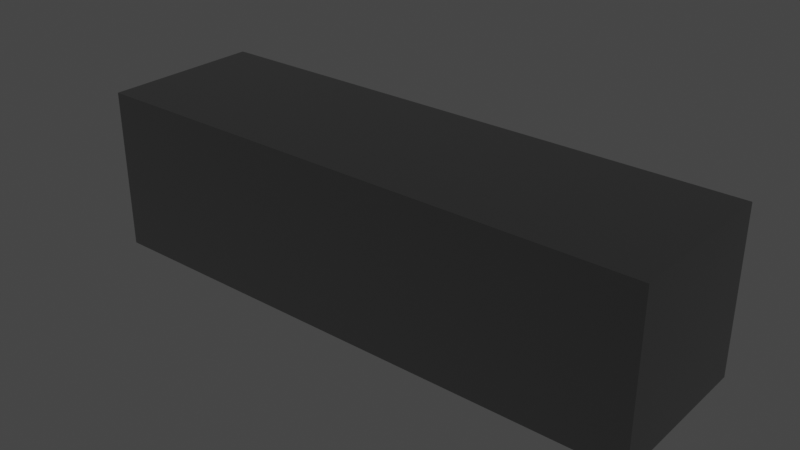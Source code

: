 # Source: DTJ_2.blend  (saved by Blender 3.4.6; exported with 4.5.12 LTS)
import bpy
from mathutils import Matrix  # noqa: F401  (used for matrix-valued properties, if any)

bpy.ops.wm.read_factory_settings(use_empty=True)
scene = bpy.context.scene
scene.name = 'Scene'

# ---- collections
col_dtj = bpy.data.collections.new('DTJ'); scene.collection.children.link(col_dtj)

# ---- materials (node trees are filled in below, after node groups)
mat_diffuse_0_003 = bpy.data.materials.new('diffuse_0.003')
mat_diffuse_0_003.use_transparent_shadow = False
mat_diffuse_0_003.diffuse_color = (0.0, 0.0, 0.0, 1.0)
mat_diffuse_0_003.roughness = 1.0

# ---- material node trees
mat_diffuse_0_003.use_nodes = True; mat_diffuse_0_003.node_tree.nodes.clear()
_N = mat_diffuse_0_003.node_tree.nodes; _L = mat_diffuse_0_003.node_tree.links
n0 = _N.new('ShaderNodeBsdfPrincipled'); n0.name = 'Principled BSDF'; n0.location = (0, 300)
n0.distribution = 'GGX'
n0.subsurface_method = 'RANDOM_WALK_SKIN'
n0.inputs[0].default_value = (0.0, 0.0, 0.0, 1.0)
n0.inputs[2].default_value = 1.0
n0.inputs[3].default_value = 1.45
n0.inputs[13].default_value = 1.0
n0.inputs[27].default_value = (0.0, 0.0, 0.0, 1.0)
n0.inputs[28].default_value = 1.0
n1 = _N.new('ShaderNodeOutputMaterial'); n1.name = 'Material Output'; n1.location = (280, 300)
_L.new(n0.outputs[0], n1.inputs[0])
n1.is_active_output = True

# ---- world
world_world = bpy.data.worlds.new('World'); scene.world = world_world
world_world.use_nodes = True; world_world.node_tree.nodes.clear()
_N = world_world.node_tree.nodes; _L = world_world.node_tree.links
n0 = _N.new('ShaderNodeOutputWorld'); n0.name = 'World Output'; n0.location = (300, 300)
n1 = _N.new('ShaderNodeBackground'); n1.name = 'Background'; n1.location = (10, 300)
n1.inputs[0].default_value = (0.05088, 0.05088, 0.05088, 1.0)
_L.new(n1.outputs[0], n0.inputs[0])
n0.is_active_output = True
world_world.color = (0.05088, 0.05088, 0.05088)
world_world.use_sun_shadow = False
world_world.sun_shadow_jitter_overblur = 0.0

# ---- meshes
me_object_1_003 = bpy.data.meshes.new('object_1.003')
me_object_1_003.from_pydata([(140.0, 0.0, 0.0), (140.0, 40.0, 0.0), (70.0, 0.0, 0.0), (70.0, 40.0, 0.0), (105.0, 0.0, 0.0), (105.0, 40.0, 0.0), (140.0, 20.0, 0.0), (70.0, 20.0, 0.0), (70.0, 0.0, 0.0), (70.0, 40.0, 0.0), (70.0, 0.0, -15.0), (70.0, 40.0, -15.0), (70.0, 20.0, 0.0), (70.0, 20.0, -15.0), (70.0, 0.0, -40.0), (70.0, 40.0, -40.0), (140.0, 0.0, -40.0), (140.0, 40.0, -40.0), (105.0, 0.0, -40.0), (105.0, 40.0, -40.0), (70.0, 20.0, -40.0), (140.0, 20.0, -40.0), (140.0, 0.0, -40.0), (140.0, 40.0, -40.0), (140.0, 0.0, 0.0), (140.0, 40.0, 0.0), (140.0, 0.0, -20.0), (140.0, 40.0, -20.0), (140.0, 20.0, 0.0), (140.0, 20.0, -40.0), (140.0, 0.0, 0.0), (70.0, 0.0, 0.0), (140.0, 0.0, -40.0), (70.0, 0.0, -40.0), (105.0, 0.0, 0.0), (70.0, 0.0, -15.0), (105.0, 0.0, -40.0), (140.0, 0.0, -20.0), (70.0, 0.0, -25.0), (85.0, 0.0, -30.0), (85.0, 0.0, -10.0), (70.0, 40.0, -25.0), (85.0, 40.0, -30.0), (70.0, 0.0, -25.0), (85.0, 0.0, -30.0), (85.0, 20.0, -30.0), (70.0, 20.0, -25.0), (85.0, 40.0, -30.0), (85.0, 40.0, -10.0), (85.0, 0.0, -30.0), (85.0, 0.0, -10.0), (85.0, 20.0, -30.0), (85.0, 20.0, -10.0), (85.0, 40.0, -10.0), (70.0, 40.0, -15.0), (85.0, 0.0, -10.0), (70.0, 0.0, -15.0), (85.0, 20.0, -10.0), (70.0, 20.0, -15.0), (70.0, 0.0, -25.0), (70.0, 40.0, -25.0), (70.0, 0.0, -40.0), (70.0, 40.0, -40.0), (70.0, 20.0, -40.0), (70.0, 20.0, -25.0), (140.0, 40.0, 0.0), (140.0, 40.0, -40.0), (70.0, 40.0, 0.0), (70.0, 40.0, -40.0), (105.0, 40.0, 0.0), (70.0, 40.0, -15.0), (105.0, 40.0, -40.0), (140.0, 40.0, -20.0), (85.0, 40.0, -30.0), (70.0, 40.0, -25.0), (85.0, 40.0, -10.0)], [], [(6, 4, 0), (6, 1, 5), (13, 10, 8), (11, 13, 12), (7, 5, 3), (2, 4, 7), (13, 8, 12), (11, 12, 9), (20, 18, 14), (20, 15, 19), (5, 4, 6), (5, 7, 4), (21, 19, 17), (16, 18, 21), (29, 26, 22), (29, 23, 27), (19, 18, 20), (19, 21, 18), (28, 27, 25), (24, 26, 28), (37, 34, 40), (35, 40, 31), (34, 31, 40), (30, 34, 37), (36, 32, 37), (39, 36, 37), (33, 39, 38), (36, 39, 33), (37, 40, 39), (41, 45, 42), (44, 46, 43), (47, 52, 48), (50, 51, 49), (53, 58, 54), (56, 57, 55), (63, 59, 64), (62, 64, 60), (72, 69, 65), (66, 71, 72), (72, 71, 73), (75, 69, 72), (70, 67, 75), (69, 75, 67), (68, 74, 73), (71, 68, 73), (72, 73, 75), (27, 26, 29), (41, 46, 45), (44, 45, 46), (47, 51, 52), (50, 52, 51), (53, 57, 58), (56, 58, 57), (63, 61, 59), (62, 63, 64), (27, 28, 26)])
_uv = me_object_1_003.uv_layers.new(name='UVMap')
_uv.uv.foreach_set('vector', [0.0, 0.6, 0.2326, 0.4667, 0.0, 0.4667, 0.0, 0.6, 0.0, 0.7333, 0.2326, 0.7333, 0.2136, 0.1333, 0.2136, 0.0, 0.1136, 0.0, 0.2136, 0.2667, 0.2136, 0.1333, 0.1136, 0.1333, 0.4652, 0.6, 0.2326, 0.7333, 0.4652, 0.7333, 0.4652, 0.4667, 0.2326, 0.4667, 0.4652, 0.6, 0.2136, 0.1333, 0.1136, 0.0, 0.1136, 0.1333, 0.2136, 0.2667, 0.1136, 0.1333, 0.1136, 0.2667, 0.8659, 0.0, 0.9985, 0.2326, 0.9985, 0.0, 0.8659, 0.0, 0.7333, 0.0, 0.7333, 0.2326, 0.2326, 0.7333, 0.2326, 0.4667, 0.0, 0.6, 0.2326, 0.7333, 0.4652, 0.6, 0.2326, 0.4667, 0.8659, 0.4652, 0.7333, 0.2326, 0.7333, 0.4652, 0.9985, 0.4652, 0.9985, 0.2326, 0.8659, 0.4652, 0.5993, 0.6222, 0.7319, 0.7556, 0.7319, 0.6222, 0.5993, 0.6222, 0.4667, 0.6222, 0.4667, 0.7556, 0.7333, 0.2326, 0.9985, 0.2326, 0.8659, 0.0, 0.7333, 0.2326, 0.8659, 0.4652, 0.9985, 0.2326, 0.5993, 0.8889, 0.4667, 0.7556, 0.4667, 0.8889, 0.7319, 0.8889, 0.7319, 0.7556, 0.5993, 0.8889, 0.5993, 0.0, 0.4667, 0.2326, 0.533, 0.3655, 0.5661, 0.4652, 0.533, 0.3655, 0.4667, 0.4652, 0.4667, 0.2326, 0.4667, 0.4652, 0.533, 0.3655, 0.4667, 0.0, 0.4667, 0.2326, 0.5993, 0.0, 0.7319, 0.2326, 0.7319, 0.0, 0.5993, 0.0, 0.6656, 0.3655, 0.7319, 0.2326, 0.5993, 0.0, 0.7319, 0.4652, 0.6656, 0.3655, 0.6324, 0.4652, 0.7319, 0.2326, 0.6656, 0.3655, 0.7319, 0.4652, 0.5993, 0.0, 0.533, 0.3655, 0.6656, 0.3655, 0.4523, 0.0, 0.3469, 0.1333, 0.3469, 0.0, 0.3469, 0.2667, 0.4523, 0.1333, 0.4523, 0.2667, 0.4667, 0.4667, 0.5993, 0.6, 0.4667, 0.6, 0.7319, 0.6, 0.5993, 0.4667, 0.7319, 0.4667, 0.3326, 0.0, 0.2272, 0.1333, 0.2272, 0.0, 0.2272, 0.2667, 0.3326, 0.1333, 0.3326, 0.2667, 0.1, 0.1333, 0.0, 0.0, 0.0, 0.1333, 0.1, 0.2667, 0.0, 0.1333, 0.0, 0.2667, 0.8659, 0.4667, 0.9985, 0.6993, 0.9985, 0.4667, 0.7333, 0.4667, 0.7333, 0.6993, 0.8659, 0.4667, 0.8659, 0.4667, 0.7333, 0.6993, 0.7996, 0.8322, 0.9322, 0.8322, 0.9985, 0.6993, 0.8659, 0.4667, 0.8991, 0.9319, 0.9985, 0.9319, 0.9322, 0.8322, 0.9985, 0.6993, 0.9322, 0.8322, 0.9985, 0.9319, 0.7333, 0.9319, 0.8328, 0.9319, 0.7996, 0.8322, 0.7333, 0.6993, 0.7333, 0.9319, 0.7996, 0.8322, 0.8659, 0.4667, 0.7996, 0.8322, 0.9322, 0.8322, 0.4667, 0.7556, 0.7319, 0.7556, 0.5993, 0.6222, 0.4523, 0.0, 0.4523, 0.1333, 0.3469, 0.1333, 0.3469, 0.2667, 0.3469, 0.1333, 0.4523, 0.1333, 0.4667, 0.4667, 0.5993, 0.4667, 0.5993, 0.6, 0.7319, 0.6, 0.5993, 0.6, 0.5993, 0.4667, 0.3326, 0.0, 0.3326, 0.1333, 0.2272, 0.1333, 0.2272, 0.2667, 0.2272, 0.1333, 0.3326, 0.1333, 0.1, 0.1333, 0.1, 0.0, 0.0, 0.0, 0.1, 0.2667, 0.1, 0.1333, 0.0, 0.1333, 0.4667, 0.7556, 0.5993, 0.8889, 0.7319, 0.7556])
me_object_1_003.materials.append(mat_diffuse_0_003)
me_object_1_003.update()
me_object_1_003.normals_split_custom_set([tuple(v) for v in zip(*[iter([0.0, 0.0, 1.0, 0.0, 0.0, 1.0, 0.0, 0.0, 1.0, 0.0, 0.0, 1.0, 0.0, 0.0, 1.0, 0.0, 0.0, 1.0, -1.0, 0.0, 0.0, -1.0, 0.0, 0.0, -1.0, 0.0, 0.0, -1.0, 0.0, 0.0, -1.0, 0.0, 0.0, -1.0, 0.0, 0.0, 0.0, 0.0, 1.0, 0.0, 0.0, 1.0, 0.0, 0.0, 1.0, 0.0, 0.0, 1.0, 0.0, 0.0, 1.0, 0.0, 0.0, 1.0, -1.0, 0.0, 0.0, -1.0, 0.0, 0.0, -1.0, 0.0, 0.0, -1.0, 0.0, 0.0, -1.0, 0.0, 0.0, -1.0, 0.0, 0.0, 0.0, 0.0, -1.0, 0.0, 0.0, -1.0, 0.0, 0.0, -1.0, 0.0, 0.0, -1.0, 0.0, 0.0, -1.0, 0.0, 0.0, -1.0, 0.0, 0.0, 1.0, 0.0, 0.0, 1.0, 0.0, 0.0, 1.0, 0.0, 0.0, 1.0, 0.0, 0.0, 1.0, 0.0, 0.0, 1.0, 0.0, 0.0, -1.0, 0.0, 0.0, -1.0, 0.0, 0.0, -1.0, 0.0, 0.0, -1.0, 0.0, 0.0, -1.0, 0.0, 0.0, -1.0, 1.0, 0.0, 0.0, 1.0, 0.0, 0.0, 1.0, 0.0, 0.0, 1.0, 0.0, 0.0, 1.0, 0.0, 0.0, 1.0, 0.0, 0.0, 0.0, 0.0, -1.0, 0.0, 0.0, -1.0, 0.0, 0.0, -1.0, 0.0, 0.0, -1.0, 0.0, 0.0, -1.0, 0.0, 0.0, -1.0, 1.0, 0.0, 0.0, 1.0, 0.0, 0.0, 1.0, 0.0, 0.0, 1.0, 0.0, 0.0, 1.0, 0.0, 0.0, 1.0, 0.0, 0.0, 0.0, -1.0, 0.0, 0.0, -1.0, 0.0, 0.0, -1.0, 0.0, 0.0, -1.0, 0.0, 0.0, -1.0, 0.0, 0.0, -1.0, 0.0, 0.0, -1.0, 0.0, 0.0, -1.0, 0.0, 0.0, -1.0, 0.0, 0.0, -1.0, 0.0, 0.0, -1.0, 0.0, 0.0, -1.0, 0.0, 0.0, -1.0, 0.0, 0.0, -1.0, 0.0, 0.0, -1.0, 0.0, 0.0, -1.0, 0.0, 0.0, -1.0, 0.0, 0.0, -1.0, 0.0, 0.0, -1.0, 0.0, 0.0, -1.0, 0.0, 0.0, -1.0, 0.0, 0.0, -1.0, 0.0, 0.0, -1.0, 0.0, 0.0, -1.0, 0.0, 0.0, -1.0, 0.0, 0.0, -1.0, 0.0, 0.0, -1.0, 0.0, 0.3162, 0.0, 0.9487, 0.3162, 0.0, 0.9487, 0.3162, 0.0, 0.9487, 0.3162, 0.0, 0.9487, 0.3162, 0.0, 0.9487, 0.3162, 0.0, 0.9487, -1.0, 0.0, 0.0, -1.0, 0.0, 0.0, -1.0, 0.0, 0.0, -1.0, 0.0, 0.0, -1.0, 0.0, 0.0, -1.0, 0.0, 0.0, 0.3162, 0.0, -0.9487, 0.3162, 0.0, -0.9487, 0.3162, 0.0, -0.9487, 0.3162, 0.0, -0.9487, 0.3162, 0.0, -0.9487, 0.3162, 0.0, -0.9487, -1.0, 0.0, 0.0, -1.0, 0.0, 0.0, -1.0, 0.0, 0.0, -1.0, 0.0, 0.0, -1.0, 0.0, 0.0, -1.0, 0.0, 0.0, 0.0, 1.0, 0.0, 0.0, 1.0, 0.0, 0.0, 1.0, 0.0, 0.0, 1.0, 0.0, 0.0, 1.0, 0.0, 0.0, 1.0, 0.0, 0.0, 1.0, 0.0, 0.0, 1.0, 0.0, 0.0, 1.0, 0.0, 0.0, 1.0, 0.0, 0.0, 1.0, 0.0, 0.0, 1.0, 0.0, 0.0, 1.0, 0.0, 0.0, 1.0, 0.0, 0.0, 1.0, 0.0, 0.0, 1.0, 0.0, 0.0, 1.0, 0.0, 0.0, 1.0, 0.0, 0.0, 1.0, 0.0, 0.0, 1.0, 0.0, 0.0, 1.0, 0.0, 0.0, 1.0, 0.0, 0.0, 1.0, 0.0, 0.0, 1.0, 0.0, 0.0, 1.0, 0.0, 0.0, 1.0, 0.0, 0.0, 1.0, 0.0, 1.0, 0.0, 0.0, 1.0, 0.0, 0.0, 1.0, 0.0, 0.0, 0.3162, 0.0, 0.9487, 0.3162, 0.0, 0.9487, 0.3162, 0.0, 0.9487, 0.3162, 0.0, 0.9487, 0.3162, 0.0, 0.9487, 0.3162, 0.0, 0.9487, -1.0, 0.0, 0.0, -1.0, 0.0, 0.0, -1.0, 0.0, 0.0, -1.0, 0.0, 0.0, -1.0, 0.0, 0.0, -1.0, 0.0, 0.0, 0.3162, 0.0, -0.9487, 0.3162, 0.0, -0.9487, 0.3162, 0.0, -0.9487, 0.3162, 0.0, -0.9487, 0.3162, 0.0, -0.9487, 0.3162, 0.0, -0.9487, -1.0, 0.0, 0.0, -1.0, 0.0, 0.0, -1.0, 0.0, 0.0, -1.0, 0.0, 0.0, -1.0, 0.0, 0.0, -1.0, 0.0, 0.0, 1.0, 0.0, 0.0, 1.0, 0.0, 0.0, 1.0, 0.0, 0.0])] * 3)])
me_object_2_003 = bpy.data.meshes.new('object_2.003')
me_object_2_003.from_pydata([(85.0, 40.0, -30.0), (85.0, 40.0, -20.0), (85.0, 40.0, -10.0), (70.0, 40.0, -15.0), (70.0, 40.0, -25.0), (77.5, 40.0, -27.5), (77.5, 40.0, -12.5), (70.0, 40.0, -25.0), (85.0, 40.0, -30.0), (70.0, 0.0, -25.0), (85.0, 0.0, -30.0), (70.0, 20.0, -25.0), (77.5, 0.0, -27.5), (85.0, 20.0, -30.0), (77.5, 40.0, -27.5), (85.0, 40.0, -30.0), (85.0, 40.0, -10.0), (85.0, 0.0, -30.0), (85.0, 0.0, -10.0), (85.0, 40.0, -20.0), (85.0, 0.0, -20.0), (85.0, 20.0, -10.0), (85.0, 20.0, -30.0), (85.0, 40.0, -10.0), (70.0, 40.0, -15.0), (85.0, 0.0, -10.0), (70.0, 0.0, -15.0), (85.0, 20.0, -10.0), (77.5, 0.0, -12.5), (70.0, 20.0, -15.0), (77.5, 40.0, -12.5), (70.0, 0.0, -25.0), (77.5, 0.0, -27.5), (85.0, 0.0, -30.0), (85.0, 0.0, -20.0), (85.0, 0.0, -10.0), (77.5, 0.0, -12.5), (70.0, 0.0, -15.0), (0.0, 0.0, 0.0), (0.0, 40.0, 0.0), (70.0, 0.0, 0.0), (70.0, 40.0, 0.0), (35.0, 0.0, 0.0), (35.0, 40.0, 0.0), (0.0, 20.0, 0.0), (70.0, 20.0, 0.0), (70.0, 0.0, 0.0), (70.0, 40.0, 0.0), (70.0, 0.0, -15.0), (70.0, 40.0, -15.0), (70.0, 20.0, -15.0), (70.0, 20.0, 0.0), (70.0, 0.0, -40.0), (70.0, 40.0, -40.0), (0.0, 0.0, -40.0), (0.0, 40.0, -40.0), (35.0, 0.0, -40.0), (35.0, 40.0, -40.0), (70.0, 20.0, -40.0), (0.0, 20.0, -40.0), (0.0, 0.0, -40.0), (0.0, 40.0, -40.0), (0.0, 0.0, 0.0), (0.0, 40.0, 0.0), (0.0, 0.0, -20.0), (0.0, 40.0, -20.0), (0.0, 20.0, 0.0), (0.0, 20.0, -40.0), (0.0, 0.0, 0.0), (70.0, 0.0, 0.0), (0.0, 0.0, -40.0), (70.0, 0.0, -40.0), (70.0, 0.0, -25.0), (70.0, 0.0, -15.0), (35.0, 0.0, -40.0), (35.0, 0.0, 0.0), (0.0, 0.0, -20.0), (0.0, 40.0, 0.0), (0.0, 40.0, -40.0), (70.0, 40.0, 0.0), (70.0, 40.0, -40.0), (70.0, 40.0, -15.0), (70.0, 40.0, -25.0), (35.0, 40.0, -40.0), (0.0, 40.0, -20.0), (35.0, 40.0, 0.0), (70.0, 0.0, -25.0), (70.0, 40.0, -25.0), (70.0, 0.0, -40.0), (70.0, 40.0, -40.0), (70.0, 20.0, -25.0), (70.0, 20.0, -40.0)], [], [(6, 4, 3), (5, 6, 1), (1, 6, 2), (0, 5, 1), (14, 11, 7), (14, 8, 13), (13, 11, 14), (13, 12, 11), (9, 11, 12), (19, 22, 15), (19, 16, 21), (20, 22, 19), (19, 21, 20), (20, 21, 18), (17, 22, 20), (30, 27, 23), (30, 24, 29), (29, 27, 30), (29, 28, 27), (25, 27, 28), (31, 36, 37), (32, 34, 36), (34, 35, 36), (33, 34, 32), (44, 38, 42), (44, 43, 39), (45, 44, 42), (44, 45, 43), (45, 41, 43), (40, 45, 42), (46, 50, 51), (51, 49, 47), (58, 52, 56), (58, 57, 53), (59, 58, 56), (58, 59, 57), (59, 55, 57), (54, 59, 56), (67, 60, 64), (67, 65, 61), (66, 67, 64), (67, 66, 65), (66, 63, 65), (62, 66, 64), (74, 73, 75), (75, 73, 69), (76, 75, 68), (74, 76, 70), (71, 72, 74), (76, 74, 75), (84, 77, 85), (84, 83, 78), (83, 84, 85), (85, 82, 83), (80, 83, 82), (79, 81, 85), (86, 91, 90), (90, 89, 87), (6, 5, 4), (13, 10, 12), (29, 26, 28), (31, 32, 36), (46, 48, 50), (51, 50, 49), (74, 72, 73), (85, 81, 82), (86, 88, 91), (90, 91, 89)])
_uv = me_object_2_003.uv_layers.new(name='UVMap')
_uv.uv.foreach_set('vector', [0.2642, 0.6042, 0.3415, 0.5578, 0.2797, 0.5578, 0.357, 0.6042, 0.2642, 0.6042, 0.3106, 0.6506, 0.3106, 0.6506, 0.2642, 0.6042, 0.2487, 0.6506, 0.3725, 0.6506, 0.357, 0.6042, 0.3106, 0.6506, 0.9504, 0.464, 0.9985, 0.5878, 0.9985, 0.464, 0.9504, 0.464, 0.9022, 0.464, 0.9022, 0.5878, 0.9022, 0.5878, 0.9985, 0.5878, 0.9504, 0.464, 0.9022, 0.5878, 0.9504, 0.7115, 0.9985, 0.5878, 0.9985, 0.7115, 0.9985, 0.5878, 0.9504, 0.7115, 0.7417, 0.464, 0.8029, 0.5878, 0.8029, 0.464, 0.7417, 0.464, 0.6806, 0.464, 0.6806, 0.5878, 0.7417, 0.7115, 0.8029, 0.5878, 0.7417, 0.464, 0.7417, 0.464, 0.6806, 0.5878, 0.7417, 0.7115, 0.7417, 0.7115, 0.6806, 0.5878, 0.6806, 0.7115, 0.8029, 0.7115, 0.8029, 0.5878, 0.7417, 0.7115, 0.8525, 0.464, 0.9007, 0.5878, 0.9007, 0.464, 0.8525, 0.464, 0.8043, 0.464, 0.8043, 0.5878, 0.8043, 0.5878, 0.9007, 0.5878, 0.8525, 0.464, 0.8043, 0.5878, 0.8525, 0.7115, 0.9007, 0.5878, 0.9007, 0.7115, 0.9007, 0.5878, 0.8525, 0.7115, 0.3415, 0.434, 0.2642, 0.4804, 0.2797, 0.434, 0.357, 0.4804, 0.3106, 0.5268, 0.2642, 0.4804, 0.3106, 0.5268, 0.2487, 0.5268, 0.2642, 0.4804, 0.3725, 0.5268, 0.3106, 0.5268, 0.357, 0.4804, 0.123, 0.4331, 0.246, 0.4331, 0.246, 0.6497, 0.123, 0.4331, 0.0, 0.6497, 0.0, 0.4331, 0.123, 0.8662, 0.123, 0.4331, 0.246, 0.6497, 0.123, 0.4331, 0.123, 0.8662, 0.0, 0.6497, 0.123, 0.8662, 0.0, 0.8662, 0.0, 0.6497, 0.246, 0.8662, 0.123, 0.8662, 0.246, 0.6497, 0.5517, 0.4331, 0.6445, 0.5561, 0.5517, 0.5561, 0.5517, 0.5561, 0.6445, 0.6791, 0.5517, 0.6791, 0.2475, 0.8036, 0.2475, 0.6806, 0.4633, 0.6806, 0.2475, 0.8036, 0.4633, 0.9266, 0.2475, 0.9266, 0.6791, 0.8036, 0.2475, 0.8036, 0.4633, 0.6806, 0.2475, 0.8036, 0.6791, 0.8036, 0.4633, 0.9266, 0.6791, 0.8036, 0.6791, 0.9266, 0.4633, 0.9266, 0.6791, 0.6806, 0.6791, 0.8036, 0.4633, 0.6806, 0.8043, 0.0, 0.9281, 0.0, 0.9281, 0.1237, 0.8043, 0.0, 0.6806, 0.1237, 0.6806, 0.0, 0.8043, 0.2475, 0.8043, 0.0, 0.9281, 0.1237, 0.8043, 0.0, 0.8043, 0.2475, 0.6806, 0.1237, 0.8043, 0.2475, 0.6806, 0.2475, 0.6806, 0.1237, 0.9281, 0.2475, 0.8043, 0.2475, 0.9281, 0.1237, 0.5878, 0.2158, 0.4331, 0.4316, 0.3403, 0.2158, 0.3403, 0.2158, 0.4331, 0.4316, 0.3403, 0.4316, 0.464, 0.0, 0.3403, 0.2158, 0.3403, 0.0, 0.5878, 0.2158, 0.464, 0.0, 0.5878, 0.0, 0.5878, 0.4316, 0.495, 0.4316, 0.5878, 0.2158, 0.464, 0.0, 0.5878, 0.2158, 0.3403, 0.2158, 0.1237, 0.0, 0.2475, 0.0, 0.2475, 0.2158, 0.1237, 0.0, 0.0, 0.2158, 0.0, 0.0, 0.0, 0.2158, 0.1237, 0.0, 0.2475, 0.2158, 0.2475, 0.2158, 0.09281, 0.4316, 0.0, 0.2158, 0.0, 0.4316, 0.0, 0.2158, 0.09281, 0.4316, 0.2475, 0.4316, 0.1547, 0.4316, 0.2475, 0.2158, 0.4228, 0.4331, 0.5156, 0.5561, 0.4228, 0.5561, 0.4228, 0.5561, 0.5156, 0.6791, 0.4228, 0.6791, 0.2642, 0.6042, 0.357, 0.6042, 0.3415, 0.5578, 0.9022, 0.5878, 0.9022, 0.7115, 0.9504, 0.7115, 0.8043, 0.5878, 0.8043, 0.7115, 0.8525, 0.7115, 0.3415, 0.434, 0.357, 0.4804, 0.2642, 0.4804, 0.5517, 0.4331, 0.6445, 0.4331, 0.6445, 0.5561, 0.5517, 0.5561, 0.6445, 0.5561, 0.6445, 0.6791, 0.5878, 0.2158, 0.495, 0.4316, 0.4331, 0.4316, 0.2475, 0.2158, 0.1547, 0.4316, 0.09281, 0.4316, 0.4228, 0.4331, 0.5156, 0.4331, 0.5156, 0.5561, 0.4228, 0.5561, 0.5156, 0.5561, 0.5156, 0.6791])
me_object_2_003.materials.append(mat_diffuse_0_003)
me_object_2_003.update()
me_object_2_003.normals_split_custom_set([tuple(v) for v in zip(*[iter([0.0, 1.0, 0.0, 0.0, 1.0, 0.0, 0.0, 1.0, 0.0, 0.0, 1.0, 0.0, 0.0, 1.0, 0.0, 0.0, 1.0, 0.0, 0.0, 1.0, 0.0, 0.0, 1.0, 0.0, 0.0, 1.0, 0.0, 0.0, 1.0, 0.0, 0.0, 1.0, 0.0, 0.0, 1.0, 0.0, -0.3162, 0.0, -0.9487, -0.3162, 0.0, -0.9487, -0.3162, 0.0, -0.9487, -0.3162, 0.0, -0.9487, -0.3162, 0.0, -0.9487, -0.3162, 0.0, -0.9487, -0.3162, 0.0, -0.9487, -0.3162, 0.0, -0.9487, -0.3162, 0.0, -0.9487, -0.3162, 0.0, -0.9487, -0.3162, 0.0, -0.9487, -0.3162, 0.0, -0.9487, -0.3162, 0.0, -0.9487, -0.3162, 0.0, -0.9487, -0.3162, 0.0, -0.9487, 1.0, 0.0, 0.0, 1.0, 0.0, 0.0, 1.0, 0.0, 0.0, 1.0, 0.0, 0.0, 1.0, 0.0, 0.0, 1.0, 0.0, 0.0, 1.0, 0.0, 0.0, 1.0, 0.0, 0.0, 1.0, 0.0, 0.0, 1.0, 0.0, 0.0, 1.0, 0.0, 0.0, 1.0, 0.0, 0.0, 1.0, 0.0, 0.0, 1.0, 0.0, 0.0, 1.0, 0.0, 0.0, 1.0, 0.0, 0.0, 1.0, 0.0, 0.0, 1.0, 0.0, 0.0, -0.3162, 0.0, 0.9487, -0.3162, 0.0, 0.9487, -0.3162, 0.0, 0.9487, -0.3162, 0.0, 0.9487, -0.3162, 0.0, 0.9487, -0.3162, 0.0, 0.9487, -0.3162, 0.0, 0.9487, -0.3162, 0.0, 0.9487, -0.3162, 0.0, 0.9487, -0.3162, 0.0, 0.9487, -0.3162, 0.0, 0.9487, -0.3162, 0.0, 0.9487, -0.3162, 0.0, 0.9487, -0.3162, 0.0, 0.9487, -0.3162, 0.0, 0.9487, 0.0, -1.0, 0.0, 0.0, -1.0, 0.0, 0.0, -1.0, 0.0, 0.0, -1.0, 0.0, 0.0, -1.0, 0.0, 0.0, -1.0, 0.0, 0.0, -1.0, 0.0, 0.0, -1.0, 0.0, 0.0, -1.0, 0.0, 0.0, -1.0, 0.0, 0.0, -1.0, 0.0, 0.0, -1.0, 0.0, 0.0, 0.0, 1.0, 0.0, 0.0, 1.0, 0.0, 0.0, 1.0, 0.0, 0.0, 1.0, 0.0, 0.0, 1.0, 0.0, 0.0, 1.0, 0.0, 0.0, 1.0, 0.0, 0.0, 1.0, 0.0, 0.0, 1.0, 0.0, 0.0, 1.0, 0.0, 0.0, 1.0, 0.0, 0.0, 1.0, 0.0, 0.0, 1.0, 0.0, 0.0, 1.0, 0.0, 0.0, 1.0, 0.0, 0.0, 1.0, 0.0, 0.0, 1.0, 0.0, 0.0, 1.0, 1.0, 0.0, 0.0, 1.0, 0.0, 0.0, 1.0, 0.0, 0.0, 1.0, 0.0, 0.0, 1.0, 0.0, 0.0, 1.0, 0.0, 0.0, 0.0, 0.0, -1.0, 0.0, 0.0, -1.0, 0.0, 0.0, -1.0, 0.0, 0.0, -1.0, 0.0, 0.0, -1.0, 0.0, 0.0, -1.0, 0.0, 0.0, -1.0, 0.0, 0.0, -1.0, 0.0, 0.0, -1.0, 0.0, 0.0, -1.0, 0.0, 0.0, -1.0, 0.0, 0.0, -1.0, 0.0, 0.0, -1.0, 0.0, 0.0, -1.0, 0.0, 0.0, -1.0, 0.0, 0.0, -1.0, 0.0, 0.0, -1.0, 0.0, 0.0, -1.0, -1.0, 0.0, 0.0, -1.0, 0.0, 0.0, -1.0, 0.0, 0.0, -1.0, 0.0, 0.0, -1.0, 0.0, 0.0, -1.0, 0.0, 0.0, -1.0, 0.0, 0.0, -1.0, 0.0, 0.0, -1.0, 0.0, 0.0, -1.0, 0.0, 0.0, -1.0, 0.0, 0.0, -1.0, 0.0, 0.0, -1.0, 0.0, 0.0, -1.0, 0.0, 0.0, -1.0, 0.0, 0.0, -1.0, 0.0, 0.0, -1.0, 0.0, 0.0, -1.0, 0.0, 0.0, 0.0, -1.0, 0.0, 0.0, -1.0, 0.0, 0.0, -1.0, 0.0, 0.0, -1.0, 0.0, 0.0, -1.0, 0.0, 0.0, -1.0, 0.0, 0.0, -1.0, 0.0, 0.0, -1.0, 0.0, 0.0, -1.0, 0.0, 0.0, -1.0, 0.0, 0.0, -1.0, 0.0, 0.0, -1.0, 0.0, 0.0, -1.0, 0.0, 0.0, -1.0, 0.0, 0.0, -1.0, 0.0, 0.0, -1.0, 0.0, 0.0, -1.0, 0.0, 0.0, -1.0, 0.0, 0.0, 1.0, 0.0, 0.0, 1.0, 0.0, 0.0, 1.0, 0.0, 0.0, 1.0, 0.0, 0.0, 1.0, 0.0, 0.0, 1.0, 0.0, 0.0, 1.0, 0.0, 0.0, 1.0, 0.0, 0.0, 1.0, 0.0, 0.0, 1.0, 0.0, 0.0, 1.0, 0.0, 0.0, 1.0, 0.0, 0.0, 1.0, 0.0, 0.0, 1.0, 0.0, 0.0, 1.0, 0.0, 0.0, 1.0, 0.0, 0.0, 1.0, 0.0, 0.0, 1.0, 0.0, 1.0, 0.0, 0.0, 1.0, 0.0, 0.0, 1.0, 0.0, 0.0, 1.0, 0.0, 0.0, 1.0, 0.0, 0.0, 1.0, 0.0, 0.0, 0.0, 1.0, 0.0, 0.0, 1.0, 0.0, 0.0, 1.0, 0.0, -0.3162, 0.0, -0.9487, -0.3162, 0.0, -0.9487, -0.3162, 0.0, -0.9487, -0.3162, 0.0, 0.9487, -0.3162, 0.0, 0.9487, -0.3162, 0.0, 0.9487, 0.0, -1.0, 0.0, 0.0, -1.0, 0.0, 0.0, -1.0, 0.0, 1.0, 0.0, 0.0, 1.0, 0.0, 0.0, 1.0, 0.0, 0.0, 1.0, 0.0, 0.0, 1.0, 0.0, 0.0, 1.0, 0.0, 0.0, 0.0, -1.0, 0.0, 0.0, -1.0, 0.0, 0.0, -1.0, 0.0, 0.0, 1.0, 0.0, 0.0, 1.0, 0.0, 0.0, 1.0, 0.0, 1.0, 0.0, 0.0, 1.0, 0.0, 0.0, 1.0, 0.0, 0.0, 1.0, 0.0, 0.0, 1.0, 0.0, 0.0, 1.0, 0.0, 0.0])] * 3)])

# ---- objects
ob_object_1 = bpy.data.objects.new('object_1', me_object_1_003)
ob_object_2 = bpy.data.objects.new('object_2', me_object_2_003)

# ---- transforms, parenting, visibility, modifiers, constraints
ob_object_1.location = (0.0, 0.0, 0.0)
ob_object_1.rotation_euler = (1.571, -0.0, 0.0)
ob_object_2.location = (0.0, 0.0, 0.0)
ob_object_2.rotation_euler = (1.571, -0.0, 0.0)

# ---- collection membership
col_dtj.objects.link(ob_object_1)
col_dtj.objects.link(ob_object_2)

# ---- scene / render settings (as saved in the file)
scene.frame_start = 1; scene.frame_end = 250; scene.frame_set(89)
scene.render.engine = 'BLENDER_EEVEE_NEXT'
scene.cycles.sampling_pattern = 'TABULATED_SOBOL'
scene.cycles.use_light_tree = False
scene.view_settings.view_transform = 'Filmic'
bpy.context.view_layer.update()

# ---- added for rendering (the .blend has no active camera and no usable light): camera, sun
cam_auto = bpy.data.cameras.new('AutoCamera')
cam_auto.lens = 50.0
cam_auto.sensor_width = 36.0
cam_auto.clip_end = 2451.83
ob_auto_camera = bpy.data.objects.new('AutoCamera', cam_auto)
scene.collection.objects.link(ob_auto_camera)
ob_auto_camera.location = (209.706, -147.647, 131.765)
ob_auto_camera.rotation_euler = (1.09748, -7.21219e-08, 0.694738)
scene.camera = ob_auto_camera
light_auto_sun = bpy.data.lights.new('AutoSun', 'SUN')
light_auto_sun.energy = 3.0
light_auto_sun.angle = 0.0523599
ob_auto_sun = bpy.data.objects.new('AutoSun', light_auto_sun)
scene.collection.objects.link(ob_auto_sun)
ob_auto_sun.rotation_euler = (0.872665, 0.174533, 0.523599)
bpy.context.view_layer.update()
